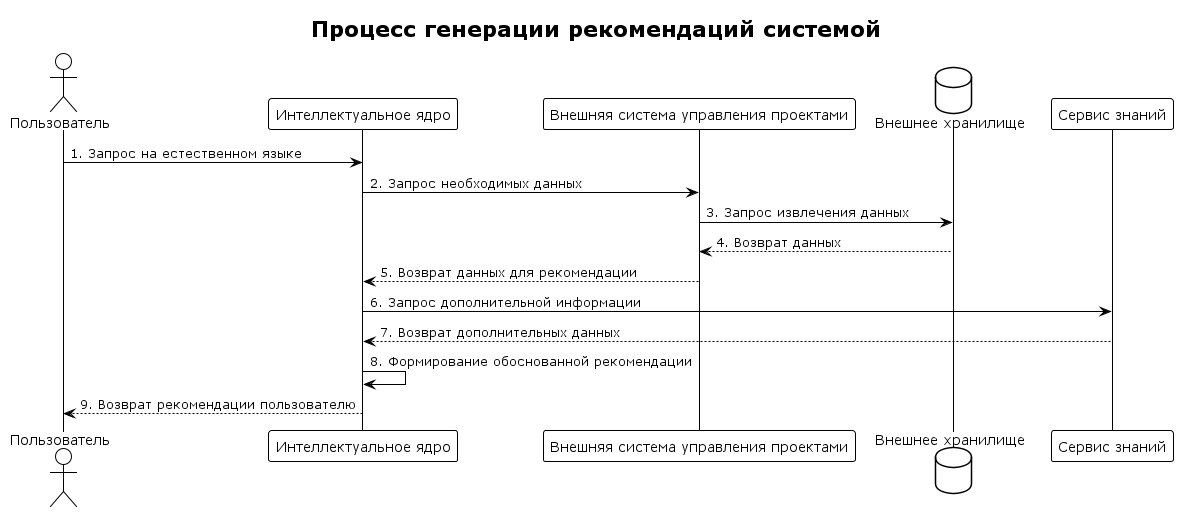

The diagram above was rendered by PlantUML. Its source (embedded in the PNG):
@startuml 8
!theme plain
title Процесс генерации рекомендаций системой

actor Пользователь as User
participant "Интеллектуальное ядро" as Core
participant "Внешняя система управления проектами" as ProjectSystem
database "Внешнее хранилище" as ExternalStorage
participant "Сервис знаний" as KnowledgeService

User -> Core: 1. Запрос на естественном языке
Core -> ProjectSystem: 2. Запрос необходимых данных
ProjectSystem -> ExternalStorage: 3. Запрос извлечения данных
ExternalStorage --> ProjectSystem: 4. Возврат данных
ProjectSystem --> Core: 5. Возврат данных для рекомендации
Core -> KnowledgeService: 6. Запрос дополнительной информации
KnowledgeService --> Core: 7. Возврат дополнительных данных
Core -> Core: 8. Формирование обоснованной рекомендации
Core --> User: 9. Возврат рекомендации пользователю

@enduml